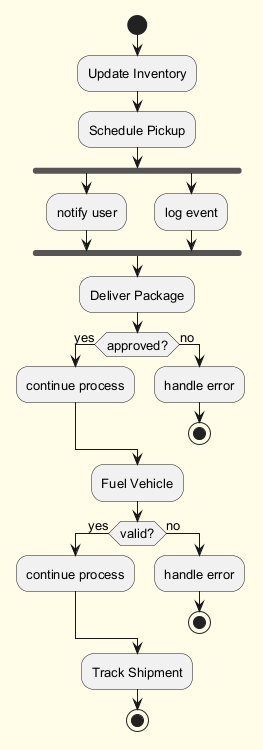

The diagram above was rendered by PlantUML. Its source (embedded in the PNG):
@startuml
skinparam backgroundColor #FFFDE7
skinparam classBackgroundColor #FFF9C4
skinparam classBorderColor #F57F17
skinparam defaultFontSize 13
start
:Update Inventory;
:Schedule Pickup;
fork
:notify user;
fork again
:log event;
end fork
:Deliver Package;
if (approved?) then (yes)
:continue process;
else (no)
:handle error;
stop
endif
:Fuel Vehicle;
if (valid?) then (yes)
:continue process;
else (no)
:handle error;
stop
endif
:Track Shipment;
stop
@enduml